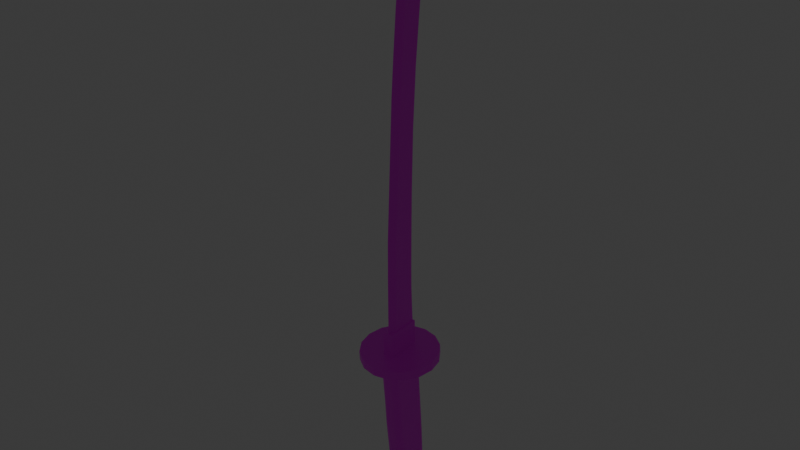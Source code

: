 # Source: Katana.blend  (saved by Blender 4.0.36; exported with 4.5.12 LTS)
import bpy
from mathutils import Matrix  # noqa: F401  (used for matrix-valued properties, if any)

bpy.ops.wm.read_factory_settings(use_empty=True)
scene = bpy.context.scene
scene.name = 'Scene'

# ---- collections
col_collection = bpy.data.collections.new('Collection'); scene.collection.children.link(col_collection)

# ---- images (referenced by path relative to the original .blend; pixels are not part of the script)
import os
ASSET_DIR = os.environ.get("B2B_ASSET_DIR", "")  # directory of the original .blend (textures are referenced by path, not embedded)
HERE = os.path.dirname(os.path.abspath(__file__))  # packed textures are extracted next to this script under _unpacked/

def load_image(name, relpath, width, height, colorspace="sRGB"):
    """Load a texture the original file referenced (path relative to the .blend, or extracted next to this script)."""
    p = next((c for c in (os.path.join(HERE, relpath), os.path.join(ASSET_DIR, relpath)) if relpath and os.path.exists(c)), "")
    if p:
        img = bpy.data.images.load(p, check_existing=True)
        img.name = name
    else:  # same state as the original file: an image datablock whose file is absent (Cycles renders it pink)
        img = bpy.data.images.new(name, width, height)
        img.source = "FILE"
        img.filepath = "//" + (relpath or name)
    img.colorspace_settings.name = colorspace
    return img
img_blade_hilt = load_image('Blade_Hilt', 'Blade_Hilt.png', 1024, 1024, 'sRGB')
img_blade_2nd = load_image('Blade_2nd', '', 4096, 4096, 'sRGB')

# ---- materials (node trees are filled in below, after node groups)
mat_hilt = bpy.data.materials.new('Hilt')
mat_hilt.use_transparent_shadow = False
mat_material_001 = bpy.data.materials.new('Material.001')
mat_material_001.use_transparent_shadow = False
mat_2nd = bpy.data.materials.new('2nd')
mat_2nd.use_transparent_shadow = False

# ---- material node trees
mat_hilt.use_nodes = True; mat_hilt.node_tree.nodes.clear()
_N = mat_hilt.node_tree.nodes; _L = mat_hilt.node_tree.links
n0 = _N.new('ShaderNodeBsdfPrincipled'); n0.name = 'Principled BSDF'; n0.location = (69, 251)
n0.inputs[3].default_value = 1.45
n1 = _N.new('ShaderNodeOutputMaterial'); n1.name = 'Material Output'; n1.location = (359, 251)
n2 = _N.new('ShaderNodeTexImage'); n2.name = 'Image Texture'; n2.location = (-294, 231)
n2.image = img_blade_hilt
_L.new(n0.outputs[0], n1.inputs[0])
_L.new(n2.outputs[0], n0.inputs[0])
n1.is_active_output = True
mat_material_001.use_nodes = True; mat_material_001.node_tree.nodes.clear()
_N = mat_material_001.node_tree.nodes; _L = mat_material_001.node_tree.links
n0 = _N.new('ShaderNodeOutputMaterial'); n0.name = 'Material Output'; n0.location = (661, 283)
n0.target = 'EEVEE'
n1 = _N.new('ShaderNodeBsdfPrincipled'); n1.name = 'Principled BSDF'; n1.location = (177, 285)
n1.inputs[0].default_value = (0.3516, 0.0, 0.9999, 1.0)
n1.inputs[3].default_value = 1.45
n1.inputs[27].default_value = (0.3404, 0.115, 1.0, 1.0)
n1.inputs[28].default_value = 25.0
_L.new(n1.outputs[0], n0.inputs[0])
n0.is_active_output = True
mat_2nd.use_nodes = True; mat_2nd.node_tree.nodes.clear()
_N = mat_2nd.node_tree.nodes; _L = mat_2nd.node_tree.links
n0 = _N.new('ShaderNodeBsdfPrincipled'); n0.name = 'Principled BSDF'; n0.location = (69, 251)
n0.inputs[3].default_value = 1.45
n1 = _N.new('ShaderNodeOutputMaterial'); n1.name = 'Material Output'; n1.location = (359, 251)
n2 = _N.new('ShaderNodeTexImage'); n2.name = 'Image Texture'; n2.location = (-221, 231)
n2.image = img_blade_2nd
_L.new(n0.outputs[0], n1.inputs[0])
_L.new(n2.outputs[0], n0.inputs[0])
n1.is_active_output = True

# ---- world
world_world = bpy.data.worlds.new('World'); scene.world = world_world
world_world.use_nodes = True; world_world.node_tree.nodes.clear()
_N = world_world.node_tree.nodes; _L = world_world.node_tree.links
n0 = _N.new('ShaderNodeOutputWorld'); n0.name = 'World Output'; n0.location = (300, 300)
n1 = _N.new('ShaderNodeBackground'); n1.name = 'Background'; n1.location = (10, 300)
n1.inputs[0].default_value = (0.05088, 0.05088, 0.05088, 1.0)
_L.new(n1.outputs[0], n0.inputs[0])
n0.is_active_output = True
world_world.color = (0.05088, 0.05088, 0.05088)
world_world.use_sun_shadow = False
world_world.sun_shadow_jitter_overblur = 0.0

# ---- meshes
me_tip = bpy.data.meshes.new('Tip')
me_tip.from_pydata([(-2.822e-16, 0.1688, 2.271), (-2.608e-16, 0.1254, 2.175), (-2.336e-16, 0.1025, 2.052), (-1.957e-16, 0.07957, 1.882), (-1.358e-16, 0.04981, 1.611), (-3.034e-16, 0.2401, 2.366), (-3.192e-16, 0.3318, 2.438), (-2.817e-16, 0.3237, 2.269), (-2.365e-16, 0.3033, 2.065), (-0.02758, 0.2297, 2.271), (-0.03041, 0.1862, 2.175), (-0.03041, 0.1633, 2.052), (-0.03041, 0.1404, 1.882), (-0.03041, 0.1106, 1.611), (-0.01768, 0.2925, 2.368), (-0.02758, 0.3237, 2.271), (-0.03032, 0.3033, 2.065), (-0.01768, 0.3284, 2.368), (-1.1e-16, 0.04055, 1.495), (-0.03041, 0.101, 1.49), (-0.03032, 0.2882, 1.819), (-1.818e-16, 0.2882, 1.819), (-0.03038, 0.1463, 1.486), (-0.02936, 0.1707, 1.826), (0.0, 0.04055, 1.495), (0.0, 0.101, 1.49), (0.0, 0.2882, 1.819), (0.0, 0.2882, 1.819), (0.0, 0.1463, 1.486), (0.0, 0.1707, 1.826)], [], [(2, 1, 10, 11), (3, 2, 11, 12), (0, 5, 14, 9), (4, 3, 12, 13), (1, 0, 9, 10), (6, 14, 5), (7, 8, 16, 15), (8, 21, 20, 16), (14, 6, 17), (6, 7, 15, 17), (14, 17, 15, 9), (19, 18, 4, 13), (19, 13, 12, 11, 10, 9, 15, 16, 20, 23, 22), (23, 20, 26, 29), (19, 22, 28, 25), (20, 21, 27, 26), (22, 23, 29, 28), (18, 19, 25, 24)])
me_tip.polygons.foreach_set('material_index', [0, 0, 0, 0, 0, 0, 0, 0, 0, 0, 0, 0, 0, 1, 1, 0, 1, 1])
_uv = me_tip.uv_layers.new(name='UVMap')
_uv.uv.foreach_set('vector', [0.5933, 0.1693, 0.5963, 0.1267, 0.6194, 0.1248, 0.6163, 0.1674, 0.592, 0.2282, 0.5933, 0.1693, 0.6163, 0.1674, 0.615, 0.2263, 0.6071, 0.09197, 0.6268, 0.05599, 0.6457, 0.05358, 0.6298, 0.08999, 0.592, 0.3212, 0.592, 0.2282, 0.615, 0.2263, 0.615, 0.3193, 0.5963, 0.1267, 0.6071, 0.09197, 0.6298, 0.08999, 0.6194, 0.1248, 0.6541, 0.02727, 0.6457, 0.05358, 0.6268, 0.05599, 0.2661, 0.5831, 0.2661, 0.6536, 0.2556, 0.6536, 0.2566, 0.5824, 0.2661, 0.6536, 0.2661, 0.7386, 0.2556, 0.7386, 0.2556, 0.6536, 0.6457, 0.05358, 0.6541, 0.02727, 0.6574, 0.05178, 0.2661, 0.5248, 0.2661, 0.5831, 0.2566, 0.5824, 0.26, 0.5489, 0.6457, 0.05358, 0.6574, 0.05178, 0.6604, 0.08529, 0.6298, 0.08999, 0.6162, 0.3608, 0.5931, 0.3609, 0.592, 0.3212, 0.615, 0.3193, 0.6162, 0.3608, 0.615, 0.3193, 0.615, 0.2263, 0.6163, 0.1674, 0.6194, 0.1248, 0.6298, 0.08999, 0.6604, 0.08529, 0.6614, 0.1561, 0.6654, 0.2403, 0.6268, 0.2437, 0.6311, 0.3598, 0.73, 0.3174, 0.7303, 0.358, 0.7199, 0.358, 0.7199, 0.3174, 0.9574, 0.1395, 0.9573, 0.1552, 0.9469, 0.1552, 0.9469, 0.1395, 0.795, 0.8487, 0.795, 0.8487, 0.795, 0.8487, 0.795, 0.8487, 0.5266, 0.856, 0.5269, 0.7389, 0.537, 0.7389, 0.537, 0.856, 0.9469, 0.1186, 0.9574, 0.1395, 0.9469, 0.1395, 0.9469, 0.1186])
me_tip.materials.append(mat_hilt)
me_tip.materials.append(mat_material_001)
me_tip.update()
me_cube_002 = bpy.data.meshes.new('Cube.002')
me_cube_002.from_pydata([(-1.295e-16, -0.04428, -0.4167), (-5.81e-17, -0.04199, -0.7384), (3.467e-17, -0.06259, -1.156), (7.558e-17, -0.04886, -1.34), (1.206e-16, -0.0294, -1.543), (1.689e-16, -0.01338, -1.76), (2.223e-16, 0.01403, -2.001), (2.788e-16, 0.0421, -2.255), (3.189e-16, 0.06343, -2.436), (3.228e-16, 0.08783, -2.454), (3.238e-16, 0.1729, -2.458), (3.215e-16, 0.2649, -2.448), (3.158e-16, 0.3339, -2.422), (3.107e-16, 0.3431, -2.399), (3.011e-16, 0.3413, -2.356), (2.888e-16, 0.3367, -2.301), (2.545e-16, 0.3224, -2.146), (2.108e-16, 0.3118, -1.949), (1.654e-16, 0.2971, -1.745), (1.097e-16, 0.2764, -1.494), (-1.732e-16, 0.1899, -0.2199), (-1.27e-16, 0.1909, -0.4313), (-9.579e-17, 0.1928, -0.5686), (-6.163e-17, 0.2008, -0.7257), (3.034e-17, 0.252, -1.137), (5.149e-17, 0.2589, -1.232), (-0.03041, 0.01654, -0.4167), (-0.03041, 0.01883, -0.7384), (-0.03032, 0.1899, -0.2199), (-0.03032, 0.1909, -0.4313), (-0.03032, 0.1928, -0.5686), (-0.03032, 0.2008, -0.7257), (-0.03032, 0.1901, -0.1089), (-1.979e-16, 0.1901, -0.1089), (-1.348e-16, -0.0442, -0.3931), (-0.03041, 0.01661, -0.3967), (-0.03038, 0.08233, -0.396), (-0.03039, 0.08327, -0.111), (-0.07583, -0.01269, -1.153), (-0.02583, -0.06259, -1.156), (-0.07458, -0.02379, -1.154), (-0.07088, -0.03434, -1.154), (-0.06492, -0.0438, -1.155), (-0.05701, -0.05171, -1.155), (-0.04753, -0.05765, -1.156), (-0.03696, -0.06134, -1.156), (-0.07583, 0.0009605, -1.336), (-0.02583, -0.04886, -1.34), (-0.07458, -0.01013, -1.337), (-0.07088, -0.02066, -1.338), (-0.06492, -0.0301, -1.339), (-0.05701, -0.03799, -1.339), (-0.04753, -0.04393, -1.34), (-0.03696, -0.04761, -1.34), (-0.07583, 0.02042, -1.539), (-0.02583, -0.0294, -1.543), (-0.07458, 0.009337, -1.54), (-0.07088, -0.001194, -1.541), (-0.06492, -0.01064, -1.541), (-0.05701, -0.01853, -1.542), (-0.04753, -0.02447, -1.543), (-0.03696, -0.02815, -1.543), (-0.07583, 0.03641, -1.756), (-0.02583, -0.01338, -1.76), (-0.07458, 0.02533, -1.757), (-0.07088, 0.01481, -1.758), (-0.06492, 0.00537, -1.759), (-0.05701, -0.002514, -1.759), (-0.04753, -0.008447, -1.76), (-0.03696, -0.01213, -1.76), (-0.07583, 0.06372, -1.996), (-0.02583, 0.01403, -2.001), (-0.07458, 0.05266, -1.997), (-0.07088, 0.04216, -1.998), (-0.06492, 0.03274, -1.999), (-0.05701, 0.02487, -2.0), (-0.04753, 0.01895, -2.001), (-0.03696, 0.01527, -2.001), (-0.07583, 0.09178, -2.25), (-0.02583, 0.0421, -2.255), (-0.07458, 0.08072, -2.251), (-0.07088, 0.07022, -2.252), (-0.06492, 0.0608, -2.253), (-0.05701, 0.05294, -2.254), (-0.04753, 0.04702, -2.255), (-0.03696, 0.04334, -2.255), (-0.07583, 0.1079, -2.407), (-0.02583, 0.06343, -2.436), (-0.07458, 0.1007, -2.415), (-0.07088, 0.09009, -2.421), (-0.06492, 0.08116, -2.426), (-0.05701, 0.07371, -2.43), (-0.04753, 0.06809, -2.433), (-0.03696, 0.06461, -2.435), (-0.02583, 0.08783, -2.454), (-0.07088, 0.09767, -2.426), (-0.06492, 0.09437, -2.435), (-0.05701, 0.09162, -2.443), (-0.04753, 0.08955, -2.449), (-0.03696, 0.08826, -2.453), (-0.07583, 0.1714, -2.408), (-0.02583, 0.1729, -2.458), (-0.07458, 0.1717, -2.419), (-0.07088, 0.1721, -2.43), (-0.06492, 0.1723, -2.439), (-0.05701, 0.1726, -2.447), (-0.04753, 0.1728, -2.453), (-0.03696, 0.1729, -2.457), (-0.07583, 0.2533, -2.399), (-0.02583, 0.2649, -2.448), (-0.07458, 0.2559, -2.41), (-0.07088, 0.2583, -2.42), (-0.06492, 0.2605, -2.43), (-0.05701, 0.2624, -2.437), (-0.04753, 0.2638, -2.443), (-0.03696, 0.2646, -2.447), (-0.07583, 0.2942, -2.387), (-0.02583, 0.3339, -2.422), (-0.07458, 0.3041, -2.392), (-0.07088, 0.3123, -2.4), (-0.06492, 0.3195, -2.408), (-0.05701, 0.3256, -2.414), (-0.04753, 0.3301, -2.418), (-0.03696, 0.333, -2.421), (-0.02583, 0.3431, -2.399), (-0.07088, 0.3146, -2.394), (-0.06492, 0.3241, -2.396), (-0.05701, 0.3321, -2.397), (-0.04753, 0.3381, -2.398), (-0.03696, 0.3419, -2.399), (-0.07583, 0.2914, -2.359), (-0.02583, 0.3413, -2.356), (-0.07458, 0.3025, -2.358), (-0.07088, 0.313, -2.358), (-0.06492, 0.3225, -2.357), (-0.05701, 0.3304, -2.357), (-0.04753, 0.3363, -2.356), (-0.03696, 0.34, -2.356), (-0.07583, 0.2869, -2.305), (-0.02583, 0.3367, -2.301), (-0.07458, 0.298, -2.304), (-0.07088, 0.3085, -2.303), (-0.06492, 0.3179, -2.302), (-0.05701, 0.3258, -2.302), (-0.04753, 0.3317, -2.301), (-0.03696, 0.3354, -2.301), (-0.07583, 0.2725, -2.15), (-0.02583, 0.3224, -2.146), (-0.07458, 0.2836, -2.149), (-0.07088, 0.2942, -2.148), (-0.06492, 0.3036, -2.148), (-0.05701, 0.3115, -2.147), (-0.04753, 0.3175, -2.147), (-0.03696, 0.3212, -2.146), (-0.07583, 0.2619, -1.953), (-0.02583, 0.3118, -1.949), (-0.07458, 0.273, -1.952), (-0.07088, 0.2836, -1.951), (-0.06492, 0.293, -1.951), (-0.05701, 0.301, -1.95), (-0.04753, 0.3069, -1.95), (-0.03696, 0.3106, -1.949), (-0.07583, 0.2473, -1.749), (-0.02583, 0.2971, -1.745), (-0.07458, 0.2584, -1.748), (-0.07088, 0.2689, -1.747), (-0.06492, 0.2783, -1.746), (-0.05701, 0.2862, -1.746), (-0.04753, 0.2922, -1.745), (-0.03696, 0.2959, -1.745), (-0.07583, 0.2266, -1.498), (-0.02583, 0.2764, -1.494), (-0.07458, 0.2377, -1.497), (-0.07088, 0.2482, -1.496), (-0.06492, 0.2576, -1.495), (-0.05701, 0.2655, -1.495), (-0.04753, 0.2715, -1.494), (-0.03696, 0.2752, -1.494), (-0.02583, 0.252, -1.137), (-0.07583, 0.2021, -1.14), (-0.03696, 0.2508, -1.137), (-0.04753, 0.2471, -1.137), (-0.05701, 0.2411, -1.137), (-0.06492, 0.2332, -1.138), (-0.07088, 0.2238, -1.138), (-0.07458, 0.2132, -1.139), (-0.02583, 0.2589, -1.232), (-0.07583, 0.209, -1.235), (-0.03696, 0.2576, -1.232), (-0.04753, 0.254, -1.232), (-0.05701, 0.248, -1.233), (-0.06492, 0.2401, -1.233), (-0.07088, 0.2307, -1.234), (-0.07458, 0.2201, -1.235), (1.907e-10, 0.409, -1.127), (1.907e-10, 0.4042, -1.055), (1.907e-10, -0.2152, -1.165), (1.907e-10, -0.22, -1.093), (-0.1197, -0.1914, -1.164), (-0.1197, -0.1962, -1.092), (-0.2211, -0.1238, -1.16), (-0.2211, -0.1286, -1.087), (-0.2889, -0.02254, -1.154), (-0.2889, -0.02732, -1.081), (-0.3127, 0.0969, -1.146), (-0.3127, 0.09212, -1.074), (-0.2889, 0.2163, -1.139), (-0.2889, 0.2116, -1.066), (-0.2211, 0.3176, -1.133), (-0.2211, 0.3128, -1.06), (-0.1197, 0.3852, -1.128), (-0.1197, 0.3805, -1.056), (-0.04241, -0.05078, -0.8768), (-0.04241, 0.2202, -0.8662), (0.0, 0.2202, -0.8662), (0.0, -0.05078, -0.8768), (-0.03041, 0.01974, -0.8741), (-2.786e-17, -0.04107, -0.8765), (-2.962e-17, 0.2095, -0.8667), (-0.03032, 0.2095, -0.8667), (3.234e-12, -0.04276, -1.082), (7.104e-12, 0.228, -1.065), (-0.04241, 0.228, -1.066), (-0.04215, -0.0433, -1.082), (0.0, 0.1901, -0.1089), (0.0, 0.1901, -0.1089), (0.0, -0.0442, -0.3931), (0.0, 0.01661, -0.3967), (0.0, 0.08233, -0.396), (0.0, 0.08327, -0.111)], [], [(15, 14, 131, 139), (8, 7, 79, 87), (16, 15, 139, 147), (9, 8, 87, 94), (17, 16, 147, 155), (10, 9, 94, 101), (18, 17, 155, 163), (11, 10, 101, 109), (4, 3, 47, 55), (19, 18, 163, 171), (12, 11, 109, 117), (5, 4, 55, 63), (19, 171, 186, 25), (13, 12, 117, 124), (6, 5, 63, 71), (14, 13, 124, 131), (3, 2, 39, 47), (7, 6, 71, 79), (0, 34, 35, 26), (1, 0, 26, 27), (20, 21, 29, 28), (21, 22, 30, 29), (22, 23, 31, 30), (23, 218, 219, 31), (32, 28, 29, 30, 31, 219, 216, 27, 26, 35, 36, 37), (32, 33, 20, 28), (24, 25, 186, 178), (47, 39, 45, 53), (53, 45, 44, 52), (52, 44, 43, 51), (51, 43, 42, 50), (50, 42, 41, 49), (49, 41, 40, 48), (48, 40, 38, 46), (55, 47, 53, 61), (61, 53, 52, 60), (60, 52, 51, 59), (59, 51, 50, 58), (58, 50, 49, 57), (57, 49, 48, 56), (56, 48, 46, 54), (63, 55, 61, 69), (69, 61, 60, 68), (68, 60, 59, 67), (67, 59, 58, 66), (66, 58, 57, 65), (65, 57, 56, 64), (64, 56, 54, 62), (71, 63, 69, 77), (77, 69, 68, 76), (76, 68, 67, 75), (75, 67, 66, 74), (74, 66, 65, 73), (73, 65, 64, 72), (72, 64, 62, 70), (79, 71, 77, 85), (85, 77, 76, 84), (84, 76, 75, 83), (83, 75, 74, 82), (82, 74, 73, 81), (81, 73, 72, 80), (80, 72, 70, 78), (87, 79, 85, 93), (93, 85, 84, 92), (92, 84, 83, 91), (91, 83, 82, 90), (90, 82, 81, 89), (89, 81, 80, 88), (88, 80, 78, 86), (94, 87, 93, 99), (99, 93, 92, 98), (98, 92, 91, 97), (97, 91, 90, 96), (96, 90, 89, 95), (95, 89, 88), (101, 94, 99, 107), (107, 99, 98, 106), (106, 98, 97, 105), (105, 97, 96, 104), (104, 96, 95, 103), (103, 95, 88, 102), (102, 88, 86, 100), (109, 101, 107, 115), (115, 107, 106, 114), (114, 106, 105, 113), (113, 105, 104, 112), (112, 104, 103, 111), (111, 103, 102, 110), (110, 102, 100, 108), (117, 109, 115, 123), (123, 115, 114, 122), (122, 114, 113, 121), (121, 113, 112, 120), (120, 112, 111, 119), (119, 111, 110, 118), (118, 110, 108, 116), (124, 117, 123, 129), (129, 123, 122, 128), (128, 122, 121, 127), (127, 121, 120, 126), (126, 120, 119, 125), (125, 119, 118), (131, 124, 129, 137), (137, 129, 128, 136), (136, 128, 127, 135), (135, 127, 126, 134), (134, 126, 125, 133), (133, 125, 118, 132), (132, 118, 116, 130), (139, 131, 137, 145), (145, 137, 136, 144), (144, 136, 135, 143), (143, 135, 134, 142), (142, 134, 133, 141), (141, 133, 132, 140), (140, 132, 130, 138), (147, 139, 145, 153), (153, 145, 144, 152), (152, 144, 143, 151), (151, 143, 142, 150), (150, 142, 141, 149), (149, 141, 140, 148), (148, 140, 138, 146), (155, 147, 153, 161), (161, 153, 152, 160), (160, 152, 151, 159), (159, 151, 150, 158), (158, 150, 149, 157), (157, 149, 148, 156), (156, 148, 146, 154), (163, 155, 161, 169), (169, 161, 160, 168), (168, 160, 159, 167), (167, 159, 158, 166), (166, 158, 157, 165), (165, 157, 156, 164), (164, 156, 154, 162), (171, 163, 169, 177), (177, 169, 168, 176), (176, 168, 167, 175), (175, 167, 166, 174), (174, 166, 165, 173), (173, 165, 164, 172), (172, 164, 162, 170), (178, 186, 188, 180), (180, 188, 189, 181), (181, 189, 190, 182), (182, 190, 191, 183), (183, 191, 192, 184), (184, 192, 193, 185), (185, 193, 187, 179), (170, 187, 193, 172), (172, 193, 192, 173), (173, 192, 191, 174), (174, 191, 190, 175), (175, 190, 189, 176), (176, 189, 188, 177), (177, 188, 186, 171), (46, 38, 179, 187, 170, 162, 154, 146, 138, 130, 116, 108, 100, 86, 78, 70, 62, 54), (196, 197, 199, 198), (198, 199, 201, 200), (200, 201, 203, 202), (202, 203, 205, 204), (204, 205, 207, 206), (206, 207, 209, 208), (208, 209, 211, 210), (210, 211, 195, 194), (202, 204, 38), (204, 206, 179), (40, 41, 200), (206, 208, 179), (208, 210, 183), (179, 208, 185), (210, 194, 180), (194, 24, 178), (194, 178, 180), (204, 179, 38), (198, 200, 42), (200, 202, 38), (2, 196, 39), (196, 198, 45), (39, 196, 45), (200, 38, 40), (210, 180, 181), (44, 45, 198), (210, 181, 182), (210, 182, 183), (43, 44, 198), (42, 43, 198), (183, 184, 208), (184, 185, 208), (41, 42, 200), (216, 212, 215, 217), (215, 212, 223, 220), (216, 217, 1, 27), (214, 213, 219, 218), (212, 216, 219, 213), (212, 213, 222, 223), (221, 222, 213, 214), (222, 195, 211), (197, 220, 223), (207, 205, 222), (211, 209, 222), (222, 221, 195), (201, 199, 223), (199, 197, 223), (205, 203, 223), (203, 201, 223), (223, 222, 205), (222, 209, 207), (35, 34, 226, 227), (32, 37, 229, 224), (36, 35, 227, 228), (33, 32, 224, 225), (37, 36, 228, 229)])
me_cube_002.polygons.foreach_set('material_index', [1, 1, 1, 1, 1, 1, 1, 1, 1, 1, 1, 1, 1, 1, 1, 1, 1, 1, 1, 1, 1, 1, 1, 1, 1, 1, 1, 1, 1, 1, 1, 1, 1, 1, 1, 1, 1, 1, 1, 1, 1, 1, 1, 1, 1, 1, 1, 1, 1, 1, 1, 1, 1, 1, 1, 1, 1, 1, 1, 1, 1, 1, 1, 1, 1, 1, 1, 1, 1, 1, 1, 1, 1, 1, 1, 1, 1, 1, 1, 1, 1, 1, 1, 1, 1, 1, 1, 1, 1, 1, 1, 1, 1, 1, 1, 1, 1, 1, 1, 1, 1, 1, 1, 1, 1, 1, 1, 1, 1, 1, 1, 1, 1, 1, 1, 1, 1, 1, 1, 1, 1, 1, 1, 1, 1, 1, 1, 1, 1, 1, 1, 1, 1, 1, 1, 1, 1, 1, 1, 1, 1, 1, 1, 1, 1, 1, 1, 1, 1, 1, 1, 1, 1, 1, 1, 1, 1, 1, 1, 1, 1, 1, 1, 1, 1, 1, 1, 1, 1, 1, 1, 1, 1, 1, 1, 1, 1, 1, 1, 1, 1, 1, 1, 1, 1, 1, 1, 1, 1, 1, 1, 1, 1, 1, 1, 1, 1, 1, 1, 1, 1, 1, 1, 1, 1, 1, 1, 1, 1, 1, 0, 0, 0, 1, 0])
_uv = me_cube_002.uv_layers.new(name='UVMap')
_uv.uv.foreach_set('vector', [0.201, 0.4291, 0.2011, 0.4481, 0.1924, 0.4481, 0.1923, 0.429, 0.2564, 0.4703, 0.2561, 0.4076, 0.2648, 0.4076, 0.2651, 0.4703, 0.2007, 0.3757, 0.201, 0.4291, 0.1923, 0.429, 0.192, 0.3756, 0.04744, 0.8857, 0.04699, 0.8936, 0.03811, 0.8936, 0.03856, 0.8857, 0.2009, 0.3078, 0.2007, 0.3757, 0.192, 0.3756, 0.1922, 0.3077, 0.04766, 0.8566, 0.04744, 0.8857, 0.03856, 0.8857, 0.03879, 0.8566, 0.2009, 0.2372, 0.2009, 0.3078, 0.1922, 0.3077, 0.1922, 0.2371, 0.04757, 0.8247, 0.04766, 0.8566, 0.03879, 0.8566, 0.03869, 0.8248, 0.256, 0.161, 0.2561, 0.09091, 0.2647, 0.09093, 0.2647, 0.161, 0.2006, 0.1506, 0.2009, 0.2372, 0.1922, 0.2371, 0.1919, 0.1506, 0.04707, 0.8004, 0.04757, 0.8247, 0.03869, 0.8248, 0.0382, 0.8004, 0.2556, 0.2361, 0.256, 0.161, 0.2647, 0.161, 0.2643, 0.2361, 0.2006, 0.1506, 0.1919, 0.1506, 0.1919, 0.06015, 0.2006, 0.06021, 0.201, 0.463, 0.2002, 0.4708, 0.1915, 0.4708, 0.1923, 0.463, 0.2559, 0.3195, 0.2556, 0.2361, 0.2643, 0.2361, 0.2646, 0.3195, 0.2011, 0.4481, 0.201, 0.463, 0.1923, 0.463, 0.1924, 0.4481, 0.2561, 0.09091, 0.2564, 0.02727, 0.2651, 0.02729, 0.2647, 0.09093, 0.2561, 0.4076, 0.2559, 0.3195, 0.2646, 0.3195, 0.2648, 0.4076, 0.3371, 0.559, 0.3374, 0.5509, 0.3581, 0.552, 0.3579, 0.5588, 0.3351, 0.6695, 0.3371, 0.559, 0.3579, 0.5588, 0.3558, 0.6693, 0.5372, 0.4614, 0.5369, 0.5342, 0.5267, 0.5342, 0.527, 0.4615, 0.5369, 0.5342, 0.5368, 0.5815, 0.5266, 0.5815, 0.5267, 0.5342, 0.5368, 0.5815, 0.5371, 0.6357, 0.5268, 0.6357, 0.5266, 0.5815, 0.5371, 0.6357, 0.5374, 0.6843, 0.5272, 0.6843, 0.5268, 0.6357, 0.4203, 0.4545, 0.4193, 0.4927, 0.4177, 0.5653, 0.4172, 0.6125, 0.4186, 0.6665, 0.4203, 0.715, 0.3549, 0.716, 0.3558, 0.6693, 0.3579, 0.5588, 0.3581, 0.552, 0.3807, 0.5523, 0.3835, 0.4543, 0.5272, 0.4232, 0.5374, 0.4232, 0.5372, 0.4614, 0.527, 0.4615, 0.2006, 0.02735, 0.2006, 0.06021, 0.1919, 0.06015, 0.1919, 0.02729, 0.2647, 0.09093, 0.2651, 0.02729, 0.2689, 0.02731, 0.2686, 0.09093, 0.2686, 0.09093, 0.2689, 0.02731, 0.2727, 0.02735, 0.2724, 0.09095, 0.2724, 0.09095, 0.2727, 0.02735, 0.2764, 0.02741, 0.276, 0.09096, 0.276, 0.09096, 0.2764, 0.02741, 0.2797, 0.0275, 0.2793, 0.09098, 0.02729, 0.09077, 0.02727, 0.02742, 0.0305, 0.02732, 0.03052, 0.09059, 0.03052, 0.09059, 0.0305, 0.02732, 0.03412, 0.02727, 0.03414, 0.09045, 0.03414, 0.09045, 0.03412, 0.02727, 0.03794, 0.02728, 0.03796, 0.09037, 0.2647, 0.161, 0.2647, 0.09093, 0.2686, 0.09093, 0.2685, 0.161, 0.2685, 0.161, 0.2686, 0.09093, 0.2724, 0.09095, 0.2724, 0.161, 0.2724, 0.161, 0.2724, 0.09095, 0.276, 0.09096, 0.276, 0.1611, 0.276, 0.1611, 0.276, 0.09096, 0.2793, 0.09098, 0.2793, 0.1611, 0.02882, 0.1607, 0.02729, 0.09077, 0.03052, 0.09059, 0.03205, 0.1605, 0.03205, 0.1605, 0.03052, 0.09059, 0.03414, 0.09045, 0.03566, 0.1604, 0.03566, 0.1604, 0.03414, 0.09045, 0.03796, 0.09037, 0.03949, 0.1603, 0.2643, 0.2361, 0.2647, 0.161, 0.2685, 0.161, 0.2681, 0.2361, 0.2681, 0.2361, 0.2685, 0.161, 0.2724, 0.161, 0.2719, 0.2361, 0.2719, 0.2361, 0.2724, 0.161, 0.276, 0.1611, 0.2756, 0.2361, 0.2756, 0.2361, 0.276, 0.1611, 0.2793, 0.1611, 0.2789, 0.2361, 0.02878, 0.2356, 0.02882, 0.1607, 0.03205, 0.1605, 0.03201, 0.2354, 0.03201, 0.2354, 0.03205, 0.1605, 0.03566, 0.1604, 0.03563, 0.2352, 0.03563, 0.2352, 0.03566, 0.1604, 0.03949, 0.1603, 0.03945, 0.2351, 0.2646, 0.3195, 0.2643, 0.2361, 0.2681, 0.2361, 0.2684, 0.3195, 0.2684, 0.3195, 0.2681, 0.2361, 0.2719, 0.2361, 0.2722, 0.3195, 0.2722, 0.3195, 0.2719, 0.2361, 0.2756, 0.2361, 0.2759, 0.3195, 0.2759, 0.3195, 0.2756, 0.2361, 0.2789, 0.2361, 0.2792, 0.3194, 0.03206, 0.3186, 0.02878, 0.2356, 0.03201, 0.2354, 0.03528, 0.3183, 0.03528, 0.3183, 0.03201, 0.2354, 0.03563, 0.2352, 0.0389, 0.3181, 0.0389, 0.3181, 0.03563, 0.2352, 0.03945, 0.2351, 0.04272, 0.3179, 0.2648, 0.4076, 0.2646, 0.3195, 0.2684, 0.3195, 0.2686, 0.4076, 0.2686, 0.4076, 0.2684, 0.3195, 0.2722, 0.3195, 0.2725, 0.4076, 0.2725, 0.4076, 0.2722, 0.3195, 0.2759, 0.3195, 0.2761, 0.4076, 0.2761, 0.4076, 0.2759, 0.3195, 0.2792, 0.3194, 0.2794, 0.4075, 0.03522, 0.4065, 0.03206, 0.3186, 0.03528, 0.3183, 0.03845, 0.4062, 0.03845, 0.4062, 0.03528, 0.3183, 0.0389, 0.3181, 0.04206, 0.406, 0.04206, 0.406, 0.0389, 0.3181, 0.04272, 0.3179, 0.04588, 0.4058, 0.2651, 0.4703, 0.2648, 0.4076, 0.2686, 0.4076, 0.2689, 0.4701, 0.2689, 0.4701, 0.2686, 0.4076, 0.2725, 0.4076, 0.2727, 0.4695, 0.2727, 0.4695, 0.2725, 0.4076, 0.2761, 0.4076, 0.2764, 0.4686, 0.2764, 0.4686, 0.2761, 0.4076, 0.2794, 0.4075, 0.2797, 0.4673, 0.03782, 0.4661, 0.03522, 0.4065, 0.03845, 0.4062, 0.04098, 0.4644, 0.04098, 0.4644, 0.03845, 0.4062, 0.04206, 0.406, 0.04474, 0.4627, 0.04474, 0.4627, 0.04206, 0.406, 0.04588, 0.4058, 0.04741, 0.46, 0.03856, 0.8857, 0.03811, 0.8936, 0.03427, 0.8932, 0.03471, 0.8855, 0.03471, 0.8855, 0.03427, 0.8932, 0.0306, 0.8919, 0.03099, 0.885, 0.03099, 0.885, 0.0306, 0.8919, 0.02727, 0.8899, 0.0276, 0.8841, 0.04101, 0.4725, 0.03519, 0.4676, 0.03782, 0.4661, 0.04211, 0.4697, 0.04211, 0.4697, 0.03782, 0.4661, 0.04098, 0.4644, 0.04344, 0.4665, 0.04344, 0.4665, 0.04098, 0.4644, 0.04474, 0.4627, 0.03879, 0.8566, 0.03856, 0.8857, 0.03471, 0.8855, 0.03493, 0.8566, 0.03493, 0.8566, 0.03471, 0.8855, 0.03099, 0.885, 0.03121, 0.8565, 0.03121, 0.8565, 0.03099, 0.885, 0.0276, 0.8841, 0.02782, 0.8564, 0.06872, 0.4759, 0.04101, 0.4725, 0.04211, 0.4697, 0.06879, 0.473, 0.06879, 0.473, 0.04211, 0.4697, 0.04344, 0.4665, 0.0689, 0.4696, 0.0689, 0.4696, 0.04344, 0.4665, 0.04474, 0.4627, 0.06904, 0.4658, 0.06904, 0.4658, 0.04474, 0.4627, 0.04741, 0.46, 0.0692, 0.462, 0.03869, 0.8248, 0.03879, 0.8566, 0.03493, 0.8566, 0.03484, 0.8248, 0.03484, 0.8248, 0.03493, 0.8566, 0.03121, 0.8565, 0.03112, 0.825, 0.03112, 0.825, 0.03121, 0.8565, 0.02782, 0.8564, 0.02772, 0.8253, 0.09981, 0.4748, 0.06872, 0.4759, 0.06879, 0.473, 0.09932, 0.4719, 0.09932, 0.4719, 0.06879, 0.473, 0.0689, 0.4696, 0.09877, 0.4685, 0.09877, 0.4685, 0.0689, 0.4696, 0.06904, 0.4658, 0.09816, 0.4648, 0.09816, 0.4648, 0.06904, 0.4658, 0.0692, 0.462, 0.09754, 0.4609, 0.0382, 0.8004, 0.03869, 0.8248, 0.03484, 0.8248, 0.03435, 0.8007, 0.03435, 0.8007, 0.03484, 0.8248, 0.03112, 0.825, 0.03064, 0.8016, 0.03064, 0.8016, 0.03112, 0.825, 0.02772, 0.8253, 0.02727, 0.803, 0.1221, 0.4682, 0.09981, 0.4748, 0.09932, 0.4719, 0.1201, 0.4658, 0.1201, 0.4658, 0.09932, 0.4719, 0.09877, 0.4685, 0.1178, 0.4629, 0.1178, 0.4629, 0.09877, 0.4685, 0.09816, 0.4648, 0.1152, 0.4599, 0.1152, 0.4599, 0.09816, 0.4648, 0.09754, 0.4609, 0.1119, 0.4578, 0.1923, 0.463, 0.1915, 0.4708, 0.1877, 0.4704, 0.1884, 0.4628, 0.1884, 0.4628, 0.1877, 0.4704, 0.184, 0.4693, 0.1846, 0.4626, 0.1846, 0.4626, 0.184, 0.4693, 0.1805, 0.4677, 0.181, 0.4621, 0.181, 0.4621, 0.1805, 0.4677, 0.1774, 0.4654, 0.1778, 0.4615, 0.122, 0.462, 0.1201, 0.4658, 0.1178, 0.4629, 0.1187, 0.461, 0.1187, 0.461, 0.1178, 0.4629, 0.1152, 0.4599, 0.1924, 0.4481, 0.1923, 0.463, 0.1884, 0.4628, 0.1885, 0.448, 0.1885, 0.448, 0.1884, 0.4628, 0.1846, 0.4626, 0.1847, 0.4481, 0.1847, 0.4481, 0.1846, 0.4626, 0.181, 0.4621, 0.1811, 0.4481, 0.1811, 0.4481, 0.181, 0.4621, 0.1778, 0.4615, 0.1778, 0.4481, 0.1224, 0.4486, 0.122, 0.462, 0.1187, 0.461, 0.1191, 0.4484, 0.1191, 0.4484, 0.1187, 0.461, 0.1152, 0.4599, 0.1155, 0.4483, 0.1155, 0.4483, 0.1152, 0.4599, 0.1119, 0.4578, 0.1116, 0.4482, 0.1923, 0.429, 0.1924, 0.4481, 0.1885, 0.448, 0.1885, 0.429, 0.1885, 0.429, 0.1885, 0.448, 0.1847, 0.4481, 0.1846, 0.429, 0.1846, 0.429, 0.1847, 0.4481, 0.1811, 0.4481, 0.181, 0.4291, 0.181, 0.4291, 0.1811, 0.4481, 0.1778, 0.4481, 0.1778, 0.4293, 0.1223, 0.4298, 0.1224, 0.4486, 0.1191, 0.4484, 0.119, 0.4297, 0.119, 0.4297, 0.1191, 0.4484, 0.1155, 0.4483, 0.1153, 0.4296, 0.1153, 0.4296, 0.1155, 0.4483, 0.1116, 0.4482, 0.1115, 0.4297, 0.192, 0.3756, 0.1923, 0.429, 0.1885, 0.429, 0.1882, 0.3756, 0.1882, 0.3756, 0.1885, 0.429, 0.1846, 0.429, 0.1844, 0.3757, 0.1844, 0.3757, 0.1846, 0.429, 0.181, 0.4291, 0.1808, 0.3757, 0.1808, 0.3757, 0.181, 0.4291, 0.1778, 0.4293, 0.1775, 0.3758, 0.1213, 0.3763, 0.1223, 0.4298, 0.119, 0.4297, 0.118, 0.3762, 0.118, 0.3762, 0.119, 0.4297, 0.1153, 0.4296, 0.1143, 0.3761, 0.1143, 0.3761, 0.1153, 0.4296, 0.1115, 0.4297, 0.1105, 0.3761, 0.1922, 0.3077, 0.192, 0.3756, 0.1882, 0.3756, 0.1884, 0.3077, 0.1884, 0.3077, 0.1882, 0.3756, 0.1844, 0.3757, 0.1846, 0.3077, 0.1846, 0.3077, 0.1844, 0.3757, 0.1808, 0.3757, 0.181, 0.3078, 0.181, 0.3078, 0.1808, 0.3757, 0.1775, 0.3758, 0.1777, 0.3078, 0.1227, 0.3085, 0.1213, 0.3763, 0.118, 0.3762, 0.1194, 0.3083, 0.1194, 0.3083, 0.118, 0.3762, 0.1143, 0.3761, 0.1157, 0.3082, 0.1157, 0.3082, 0.1143, 0.3761, 0.1105, 0.3761, 0.1119, 0.3082, 0.1922, 0.2371, 0.1922, 0.3077, 0.1884, 0.3077, 0.1883, 0.2371, 0.1883, 0.2371, 0.1884, 0.3077, 0.1846, 0.3077, 0.1845, 0.2371, 0.1845, 0.2371, 0.1846, 0.3077, 0.181, 0.3078, 0.1809, 0.2372, 0.1809, 0.2372, 0.181, 0.3078, 0.1777, 0.3078, 0.1777, 0.2373, 0.1229, 0.2381, 0.1227, 0.3085, 0.1194, 0.3083, 0.1196, 0.238, 0.1196, 0.238, 0.1194, 0.3083, 0.1157, 0.3082, 0.1159, 0.2379, 0.1159, 0.2379, 0.1157, 0.3082, 0.1119, 0.3082, 0.112, 0.2379, 0.1919, 0.1506, 0.1922, 0.2371, 0.1883, 0.2371, 0.1881, 0.1506, 0.1881, 0.1506, 0.1883, 0.2371, 0.1845, 0.2371, 0.1843, 0.1506, 0.1843, 0.1506, 0.1845, 0.2371, 0.1809, 0.2372, 0.1806, 0.1507, 0.1806, 0.1507, 0.1809, 0.2372, 0.1777, 0.2373, 0.1774, 0.1507, 0.1221, 0.1516, 0.1229, 0.2381, 0.1196, 0.238, 0.1188, 0.1515, 0.1188, 0.1515, 0.1196, 0.238, 0.1159, 0.2379, 0.1152, 0.1514, 0.1152, 0.1514, 0.1159, 0.2379, 0.112, 0.2379, 0.1113, 0.1514, 0.1919, 0.02729, 0.1919, 0.06015, 0.1881, 0.06014, 0.1881, 0.02727, 0.1881, 0.02727, 0.1881, 0.06014, 0.1843, 0.06015, 0.1842, 0.02728, 0.1842, 0.02728, 0.1843, 0.06015, 0.1807, 0.0602, 0.1806, 0.02732, 0.1806, 0.02732, 0.1807, 0.0602, 0.1774, 0.06028, 0.1774, 0.02737, 0.1229, 0.02847, 0.1228, 0.06133, 0.1195, 0.06117, 0.1196, 0.0283, 0.1196, 0.0283, 0.1195, 0.06117, 0.1158, 0.06107, 0.1159, 0.02817, 0.1159, 0.02817, 0.1158, 0.06107, 0.112, 0.06102, 0.1121, 0.0281, 0.1113, 0.1514, 0.112, 0.06102, 0.1158, 0.06107, 0.1152, 0.1514, 0.1152, 0.1514, 0.1158, 0.06107, 0.1195, 0.06117, 0.1188, 0.1515, 0.1188, 0.1515, 0.1195, 0.06117, 0.1228, 0.06133, 0.1221, 0.1516, 0.1774, 0.1507, 0.1774, 0.06028, 0.1807, 0.0602, 0.1806, 0.1507, 0.1806, 0.1507, 0.1807, 0.0602, 0.1843, 0.06015, 0.1843, 0.1506, 0.1843, 0.1506, 0.1843, 0.06015, 0.1881, 0.06014, 0.1881, 0.1506, 0.1881, 0.1506, 0.1881, 0.06014, 0.1919, 0.06015, 0.1919, 0.1506, 0.03796, 0.09037, 0.03794, 0.02728, 0.1121, 0.0281, 0.112, 0.06102, 0.1113, 0.1514, 0.112, 0.2379, 0.1119, 0.3082, 0.1105, 0.3761, 0.1115, 0.4297, 0.1116, 0.4482, 0.1119, 0.4578, 0.09754, 0.4609, 0.0692, 0.462, 0.04741, 0.46, 0.04588, 0.4058, 0.04272, 0.3179, 0.03945, 0.2351, 0.03949, 0.1603, 0.1274, 0.8817, 0.1024, 0.8818, 0.1022, 0.8398, 0.1272, 0.8397, 0.1272, 0.8397, 0.1022, 0.8398, 0.1024, 0.8005, 0.1274, 0.8004, 0.8183, 0.5677, 0.7934, 0.5678, 0.7918, 0.5333, 0.8167, 0.5332, 0.8167, 0.5332, 0.7918, 0.5333, 0.7912, 0.4922, 0.8161, 0.4922, 0.8161, 0.4922, 0.7912, 0.4922, 0.7918, 0.4509, 0.8167, 0.4508, 0.8167, 0.4508, 0.7918, 0.4509, 0.7934, 0.4155, 0.8183, 0.4154, 0.8814, 0.8876, 0.8565, 0.8875, 0.8562, 0.8485, 0.8812, 0.8486, 0.8812, 0.8486, 0.8562, 0.8485, 0.8565, 0.8065, 0.8814, 0.8066, 0.7931, 0.1763, 0.7849, 0.1351, 0.8663, 0.1728, 0.7849, 0.1351, 0.7931, 0.09386, 0.8663, 0.09869, 0.8667, 0.1766, 0.868, 0.1803, 0.8163, 0.2112, 0.7931, 0.09386, 0.8164, 0.0589, 0.8663, 0.09869, 0.8164, 0.0589, 0.8512, 0.03552, 0.87, 0.08794, 0.8663, 0.09869, 0.8164, 0.0589, 0.8667, 0.09485, 0.8512, 0.03552, 0.8923, 0.02727, 0.8796, 0.08188, 0.8923, 0.02727, 0.8923, 0.08144, 0.8835, 0.08145, 0.8923, 0.02727, 0.8835, 0.08145, 0.8796, 0.08188, 0.7849, 0.1351, 0.8663, 0.09869, 0.8663, 0.1728, 0.8512, 0.2345, 0.8163, 0.2112, 0.87, 0.1835, 0.8163, 0.2112, 0.7931, 0.1763, 0.8663, 0.1728, 0.8923, 0.19, 0.8923, 0.2426, 0.8835, 0.19, 0.8923, 0.2426, 0.8512, 0.2345, 0.8796, 0.1896, 0.8835, 0.19, 0.8923, 0.2426, 0.8796, 0.1896, 0.8163, 0.2112, 0.8663, 0.1728, 0.8667, 0.1766, 0.8512, 0.03552, 0.8796, 0.08188, 0.876, 0.08316, 0.876, 0.1883, 0.8796, 0.1896, 0.8512, 0.2345, 0.8512, 0.03552, 0.876, 0.08316, 0.8727, 0.08521, 0.8512, 0.03552, 0.8727, 0.08521, 0.87, 0.08794, 0.8727, 0.1863, 0.876, 0.1883, 0.8512, 0.2345, 0.87, 0.1835, 0.8727, 0.1863, 0.8512, 0.2345, 0.87, 0.08794, 0.868, 0.09121, 0.8164, 0.0589, 0.868, 0.09121, 0.8667, 0.09485, 0.8164, 0.0589, 0.868, 0.1803, 0.87, 0.1835, 0.8163, 0.2112, 0.6674, 0.8422, 0.6716, 0.8665, 0.657, 0.8665, 0.657, 0.8632, 0.7262, 0.8489, 0.7405, 0.8487, 0.7403, 0.9193, 0.7262, 0.9195, 0.3549, 0.716, 0.3342, 0.717, 0.3351, 0.6695, 0.3558, 0.6693, 0.657, 0.7731, 0.6716, 0.7731, 0.6674, 0.7768, 0.657, 0.7768, 0.6716, 0.8665, 0.6674, 0.8422, 0.6674, 0.7768, 0.6716, 0.7731, 0.1955, 0.8866, 0.1955, 0.7932, 0.264, 0.7932, 0.2661, 0.8868, 0.9355, 0.6909, 0.9213, 0.691, 0.9213, 0.6223, 0.9355, 0.6224, 0.04188, 0.5912, 0.02727, 0.5304, 0.06849, 0.5386, 0.02727, 0.7458, 0.02727, 0.6847, 0.04179, 0.6848, 0.1268, 0.5969, 0.135, 0.6381, 0.04188, 0.5912, 0.06849, 0.5386, 0.1034, 0.562, 0.04188, 0.5912, 0.04188, 0.5912, 0.02727, 0.5912, 0.02727, 0.5304, 0.1034, 0.7143, 0.06849, 0.7376, 0.04179, 0.6848, 0.06849, 0.7376, 0.02727, 0.7458, 0.04179, 0.6848, 0.135, 0.6381, 0.1268, 0.6793, 0.04179, 0.6848, 0.1268, 0.6793, 0.1034, 0.7143, 0.04179, 0.6848, 0.04179, 0.6848, 0.04188, 0.5912, 0.135, 0.6381, 0.04188, 0.5912, 0.1034, 0.562, 0.1268, 0.5969, 0.8604, 0.3198, 0.8499, 0.3407, 0.8499, 0.3407, 0.8499, 0.3198, 0.537, 0.9106, 0.537, 0.9474, 0.5266, 0.9474, 0.5266, 0.9106, 0.8604, 0.2972, 0.8604, 0.3198, 0.8499, 0.3198, 0.8499, 0.2972, 0.4642, 0.8806, 0.4642, 0.8806, 0.4642, 0.8806, 0.4642, 0.8806, 0.7365, 0.6962, 0.7364, 0.794, 0.7262, 0.7942, 0.7263, 0.6964])
me_cube_002.materials.append(mat_material_001)
me_cube_002.materials.append(mat_hilt)
me_cube_002.materials.append(mat_2nd)
me_cube_002.update()
me_bone_001 = bpy.data.meshes.new('Bone.001')
me_bone_001.from_pydata([(-2.745e-16, 0.1917, 0.2364), (-2.007e-16, -0.04314, -0.09624), (-2.245e-16, 0.1904, 0.01098), (-0.03041, 0.01768, -0.09624), (-0.03032, 0.1917, 0.2364), (-0.03032, 0.1904, 0.01098), (-0.03032, 0.1901, -0.1089), (-1.979e-16, 0.1901, -0.1089), (-1.348e-16, -0.0442, -0.3931), (-0.03041, 0.01661, -0.3967), (-0.03038, 0.08233, -0.396), (-0.03039, 0.08327, -0.111), (-1.543e-16, -0.03231, 0.1564), (-0.03032, 0.1971, 0.4811), (-9.802e-17, 0.1971, 0.4811), (-0.03041, 0.02847, 0.1553), (-0.0304, 0.08619, 0.1544), (-0.03039, 0.09341, 0.4764), (0.0, 0.1971, 0.4811), (0.0, 0.08619, 0.1544), (0.0, 0.09341, 0.4764), (0.0, -0.03231, 0.1564), (0.0, 0.02847, 0.1553), (0.0, 0.08619, 0.1544), (0.0, 0.1901, -0.1089), (0.0, 0.1901, -0.1089), (0.0, 0.08327, -0.111), (0.0, 0.08233, -0.396), (0.0, 0.08327, -0.111), (0.0, -0.0442, -0.3931), (0.0, 0.01661, -0.3967), (0.0, 0.08233, -0.396), (0.0, 0.08233, -0.396)], [], [(2, 7, 6, 5), (0, 2, 5, 4), (3, 15, 16, 17, 13, 4, 5, 6, 11, 10, 9), (9, 8, 1, 3), (13, 14, 0, 4), (15, 3, 1, 12), (13, 17, 20, 18), (17, 16, 19, 20), (15, 12, 21, 22), (16, 15, 22, 23), (6, 7, 25, 24), (11, 6, 24, 26), (10, 11, 28, 27), (10, 27, 32, 31), (8, 9, 30, 29), (9, 10, 31, 30)])
me_bone_001.polygons.foreach_set('material_index', [0, 0, 0, 0, 0, 0, 1, 1, 1, 1, 0, 1, 1, 0, 1, 1])
_uv = me_bone_001.uv_layers.new(name='UVMap')
_uv.uv.foreach_set('vector', [0.2011, 0.6873, 0.2011, 0.7286, 0.1906, 0.7286, 0.1906, 0.6873, 0.2011, 0.6097, 0.2011, 0.6873, 0.1906, 0.6873, 0.1906, 0.6097, 0.6151, 0.6151, 0.6177, 0.5284, 0.6366, 0.5284, 0.6377, 0.4175, 0.6717, 0.4154, 0.6709, 0.4998, 0.6713, 0.5774, 0.6717, 0.6187, 0.6367, 0.6199, 0.6375, 0.718, 0.6159, 0.7186, 0.6159, 0.7186, 0.5928, 0.7175, 0.592, 0.6153, 0.6151, 0.6151, 0.1906, 0.5254, 0.2011, 0.5254, 0.2011, 0.6097, 0.1906, 0.6097, 0.6177, 0.5284, 0.6151, 0.6151, 0.592, 0.6153, 0.5945, 0.5283, 0.3446, 0.937, 0.3447, 0.9727, 0.3342, 0.9727, 0.3342, 0.937, 0.3447, 0.7715, 0.3447, 0.8825, 0.3342, 0.8825, 0.3342, 0.7715, 0.9465, 0.8263, 0.936, 0.8473, 0.936, 0.8473, 0.936, 0.8263, 0.9465, 0.8065, 0.9465, 0.8263, 0.936, 0.8263, 0.936, 0.8065, 0.795, 0.9032, 0.795, 0.9032, 0.795, 0.9032, 0.795, 0.9032, 0.9573, 0.02727, 0.9573, 0.06407, 0.9469, 0.06407, 0.9469, 0.02727, 0.592, 0.8713, 0.592, 0.7731, 0.6024, 0.7731, 0.6024, 0.8713, 0.9213, 0.7456, 0.9213, 0.7456, 0.9213, 0.7456, 0.9213, 0.7456, 0.7849, 0.2972, 0.7954, 0.3181, 0.7849, 0.3181, 0.7849, 0.2972, 0.7954, 0.3181, 0.7953, 0.3408, 0.7849, 0.3408, 0.7849, 0.3181])
me_bone_001.materials.append(mat_hilt)
me_bone_001.materials.append(mat_material_001)
me_bone_001.update()
me_bone_002 = bpy.data.meshes.new('Bone.002')
me_bone_002.from_pydata([(6.501e-17, 0.202, 0.7072), (-0.03032, 0.202, 0.7072), (-1.543e-16, -0.03231, 0.1564), (-0.03032, 0.1971, 0.4811), (-9.802e-17, 0.1971, 0.4811), (-0.03041, 0.02847, 0.1553), (-0.0304, 0.08619, 0.1544), (-0.03039, 0.09341, 0.4764), (-3.047e-17, 0.226, 1.137), (-4.364e-17, -0.006467, 0.7592), (-0.03032, 0.226, 1.137), (-0.03041, 0.05438, 0.7599), (-0.03039, 0.09781, 0.7602), (-0.03039, 0.111, 1.136), (0.0, 0.226, 1.137), (0.0, -0.006467, 0.7592), (0.0, 0.226, 1.137), (0.0, 0.05438, 0.7599), (0.0, 0.09781, 0.7602), (0.0, 0.111, 1.136), (0.0, -0.03231, 0.1564), (0.0, 0.1971, 0.4811), (0.0, 0.1971, 0.4811), (0.0, 0.02847, 0.1553), (0.0, 0.08619, 0.1544), (0.0, 0.09341, 0.4764)], [], [(0, 4, 3, 1), (5, 11, 12, 13, 10, 1, 3, 7, 6), (11, 5, 2, 9), (10, 8, 0, 1), (10, 13, 19, 16), (12, 11, 17, 18), (11, 9, 15, 17), (13, 12, 18, 19), (8, 10, 16, 14), (7, 3, 21, 25), (5, 6, 24, 23), (2, 5, 23, 20), (6, 7, 25, 24), (3, 4, 22, 21)])
me_bone_002.polygons.foreach_set('material_index', [0, 0, 0, 0, 1, 1, 1, 1, 0, 1, 1, 1, 1, 0])
_uv = me_bone_002.uv_layers.new(name='UVMap')
_uv.uv.foreach_set('vector', [0.7367, 0.5637, 0.7367, 0.6416, 0.7262, 0.6416, 0.7262, 0.5637, 0.4857, 0.3681, 0.4855, 0.1597, 0.5, 0.159, 0.4989, 0.02931, 0.5374, 0.02727, 0.5357, 0.1756, 0.5374, 0.2535, 0.5028, 0.2567, 0.5051, 0.3676, 0.4855, 0.1597, 0.4857, 0.3681, 0.463, 0.3687, 0.4627, 0.1609, 0.7262, 0.4154, 0.7367, 0.4154, 0.7367, 0.5637, 0.7262, 0.5637, 0.9483, 0.4154, 0.9483, 0.4551, 0.9378, 0.4551, 0.9378, 0.4154, 0.6024, 0.9259, 0.6024, 0.9408, 0.5919, 0.9408, 0.5919, 0.9259, 0.6024, 0.9408, 0.5919, 0.9618, 0.5919, 0.9618, 0.5919, 0.9408, 0.8017, 0.6223, 0.8017, 0.752, 0.7912, 0.752, 0.7912, 0.6223, 0.4642, 0.7715, 0.4642, 0.7715, 0.4642, 0.7715, 0.4642, 0.7715, 0.3992, 0.9727, 0.3992, 0.937, 0.4097, 0.937, 0.4097, 0.9727, 0.9149, 0.3171, 0.9149, 0.2972, 0.9254, 0.2972, 0.9254, 0.3171, 0.9254, 0.338, 0.9149, 0.3171, 0.9254, 0.3171, 0.9254, 0.338, 0.3992, 0.8825, 0.3992, 0.7715, 0.4097, 0.7715, 0.4097, 0.8825, 0.4642, 0.8261, 0.4642, 0.8261, 0.4642, 0.8261, 0.4642, 0.8261])
me_bone_002.materials.append(mat_hilt)
me_bone_002.materials.append(mat_material_001)
me_bone_002.update()
me_bone_003 = bpy.data.meshes.new('Bone.003')
me_bone_003.from_pydata([(3.05e-19, 0.003795, 0.9986), (-3.995e-17, 0.2284, 1.18), (-6.257e-17, 0.02349, 1.282), (-1.105e-16, 0.2577, 1.498), (-1.772e-16, 0.287, 1.798), (-0.03041, 0.06462, 0.9986), (-0.03041, 0.08431, 1.282), (-0.03032, 0.2284, 1.18), (-0.03032, 0.2577, 1.498), (-0.03032, 0.287, 1.798), (-3.047e-17, 0.226, 1.137), (-4.364e-17, -0.006467, 0.7592), (-0.03032, 0.226, 1.137), (-0.03041, 0.05438, 0.7599), (-0.03039, 0.09781, 0.7602), (-0.03039, 0.111, 1.136), (-1.1e-16, 0.04055, 1.495), (-0.03041, 0.101, 1.49), (-0.03032, 0.2882, 1.819), (-0.03038, 0.1463, 1.486), (-0.02936, 0.1707, 1.826), (0.0, 0.2882, 1.819), (0.0, 0.04055, 1.495), (0.0, 0.101, 1.49), (0.0, 0.2882, 1.819), (0.0, 0.1463, 1.486), (0.0, 0.1707, 1.826), (0.0, 0.2882, 1.819), (0.0, 0.226, 1.137), (0.0, -0.006467, 0.7592), (0.0, 0.226, 1.137), (0.0, 0.05438, 0.7599), (0.0, 0.09781, 0.7602), (0.0, 0.111, 1.136)], [], [(0, 5, 13, 11), (0, 2, 6, 5), (2, 16, 17, 6), (1, 7, 8, 3), (4, 3, 8, 9), (1, 10, 12, 7), (13, 5, 6, 17, 19, 20, 18, 9, 8, 7, 12, 15, 14), (9, 18, 21, 4), (20, 19, 25, 26), (17, 16, 22, 23), (21, 18, 24, 27), (18, 20, 26, 24), (19, 17, 23, 25), (11, 13, 31, 29), (14, 15, 33, 32), (12, 10, 28, 30), (15, 12, 30, 33), (13, 14, 32, 31)])
me_bone_003.polygons.foreach_set('material_index', [1, 1, 1, 1, 1, 1, 1, 1, 0, 0, 1, 0, 0, 0, 0, 1, 0, 0])
_uv = me_bone_003.uv_layers.new(name='UVMap')
_uv.uv.foreach_set('vector', [0.3371, 0.3174, 0.3603, 0.3154, 0.3641, 0.3976, 0.3409, 0.3998, 0.3371, 0.3174, 0.3351, 0.2196, 0.3582, 0.2177, 0.3603, 0.3154, 0.3351, 0.2196, 0.3342, 0.1458, 0.3574, 0.1456, 0.3582, 0.2177, 0.7303, 0.2481, 0.7199, 0.2481, 0.7199, 0.1383, 0.7303, 0.1383, 0.7303, 0.03433, 0.7303, 0.1383, 0.7199, 0.1383, 0.7199, 0.03433, 0.7303, 0.2481, 0.7303, 0.2629, 0.7199, 0.2629, 0.7199, 0.2481, 0.3641, 0.3976, 0.3603, 0.3154, 0.3582, 0.2177, 0.3574, 0.1456, 0.3721, 0.1456, 0.3698, 0.0284, 0.408, 0.02727, 0.4082, 0.03432, 0.4077, 0.1384, 0.4077, 0.2482, 0.4082, 0.2629, 0.3712, 0.2667, 0.3781, 0.3962, 0.7199, 0.03433, 0.7199, 0.02727, 0.7303, 0.02727, 0.7303, 0.03433, 0.8829, 0.4154, 0.8833, 0.5326, 0.8728, 0.5326, 0.8728, 0.4154, 0.657, 0.942, 0.6674, 0.9211, 0.6674, 0.9211, 0.6674, 0.942, 0.4642, 0.9352, 0.4642, 0.9352, 0.4642, 0.9352, 0.4642, 0.9352, 0.936, 0.9424, 0.9363, 0.9018, 0.9464, 0.9018, 0.9464, 0.9424, 0.657, 0.9576, 0.657, 0.942, 0.6674, 0.942, 0.6674, 0.9576, 0.1127, 0.9723, 0.1022, 0.9513, 0.1127, 0.9513, 0.1127, 0.9723, 0.8562, 0.7519, 0.8562, 0.6223, 0.8667, 0.6223, 0.8667, 0.7519, 0.1955, 0.9414, 0.1955, 0.9414, 0.1955, 0.9414, 0.1955, 0.9414, 0.9378, 0.5492, 0.9379, 0.5096, 0.9483, 0.5096, 0.9483, 0.5492, 0.1022, 0.9513, 0.1022, 0.9364, 0.1127, 0.9364, 0.1127, 0.9513])
me_bone_003.materials.append(mat_material_001)
me_bone_003.materials.append(mat_hilt)
me_bone_003.update()
arm_armature = bpy.data.armatures.new('Armature')  # bones are not reproduced

# ---- objects
ob_tip = bpy.data.objects.new('Tip', me_tip)
ob_hilt = bpy.data.objects.new('Hilt', me_cube_002)
ob_4th = bpy.data.objects.new('4th', me_bone_001)
ob_3rd = bpy.data.objects.new('3rd', me_bone_002)
ob_2nd = bpy.data.objects.new('2nd', me_bone_003)
ob_armature = bpy.data.objects.new('Armature', arm_armature)

# ---- transforms, parenting, visibility, modifiers, constraints
ob_tip.parent = ob_armature
ob_tip.matrix_parent_inverse = Matrix(((1.0, -0.0, 0.0, -0.0), (-0.0, 1.0, -0.0, 0.0), (0.0, -0.0, 1.0, 2.372), (-0.0, 0.0, -0.0, 1.0)))
ob_tip.location = (0.0, 0.0, 0.0)
_vg = ob_tip.vertex_groups.new(name='Tip')
for _i, _w in zip([0, 1, 2, 3, 4, 5, 6, 7, 8, 9, 10, 11, 12, 13, 14, 15, 16, 17, 18, 19, 20, 21, 22, 23, 24, 25, 26, 27, 28, 29], [1.0, 0.9999, 0.9998, 0.9999, 1.0, 1.0, 1.0, 1.0, 1.0, 1.0, 1.0, 0.9999, 0.9998, 1.0, 1.0, 1.0, 1.0, 1.0, 0.9998, 0.9998, 1.0, 1.0, 1.0, 1.0, 0.9998, 0.9998, 1.0, 1.0, 1.0, 1.0]): _vg.add([_i], _w, 'REPLACE')
_vg = ob_tip.vertex_groups.new(name='Hilt')
_vg = ob_tip.vertex_groups.new(name='4th')
_vg = ob_tip.vertex_groups.new(name='3rd')
_vg = ob_tip.vertex_groups.new(name='2nd')
_m = ob_tip.modifiers.new('Mirror', 'MIRROR')
_m.use_clip = True
_m.use_mirror_merge = False
_m = ob_tip.modifiers.new('Armature', 'ARMATURE')
_m.object = ob_armature
ob_hilt.parent = ob_armature
ob_hilt.matrix_parent_inverse = Matrix(((1.0, -0.0, 0.0, -0.0), (-0.0, 1.0, -0.0, 0.0), (0.0, -0.0, 1.0, 2.372), (-0.0, 0.0, -0.0, 1.0)))
ob_hilt.location = (0.0, 0.0, 0.0)
_vg = ob_hilt.vertex_groups.new(name='Hilt')
for _i, _w in zip([0, 1, 2, 3, 4, 5, 6, 7, 8, 9, 10, 11, 12, 13, 14, 15, 16, 17, 18, 19, 20, 21, 22, 23, 24, 25, 26, 27, 28, 29, 30, 31, 32, 33, 34, 35, 36, 37, 38, 39, 40, 41, 42, 43, 44, 45, 46, 47, 48, 49, 50, 51, 52, 53, 54, 55, 56, 57, 58, 59, 60, 61, 62, 63, 64, 65, 66, 67, 68, 69, 70, 71, 72, 73, 74, 75, 76, 77, 78, 79, 80, 81, 82, 83, 84, 85, 86, 87, 88, 89, 90, 91, 92, 93, 94, 95, 96, 97, 98, 99, 100, 101, 102, 103, 104, 105, 106, 107, 108, 109, 110, 111, 112, 113, 114, 115, 116, 117, 118, 119, 120, 121, 122, 123, 124, 125, 126, 127, 128, 129, 130, 131, 132, 133, 134, 135, 136, 137, 138, 139, 140, 141, 142, 143, 144, 145, 146, 147, 148, 149, 150, 151, 152, 153, 154, 155, 156, 157, 158, 159, 160, 161, 162, 163, 164, 165, 166, 167, 168, 169, 170, 171, 172, 173, 174, 175, 176, 177, 178, 179, 180, 181, 182, 183, 184, 185, 186, 187, 188, 189, 190, 191, 192, 193, 194, 195, 196, 197, 198, 199, 200, 201, 202, 203, 204, 205, 206, 207, 208, 209, 210, 211, 212, 213, 214, 215, 216, 217, 218, 219, 220, 221, 222, 223, 224, 225, 226, 227, 228, 229], [1.0, 1.0, 1.0, 1.0, 1.0, 1.0, 1.0, 0.9999, 0.9968, 0.9845, 0.9976, 1.0, 0.9987, 1.0, 1.0, 0.9961, 0.9998, 0.9998, 0.9981, 0.9999, 0.9978, 0.998, 1.0, 1.0, 1.0, 1.0, 1.0, 1.0, 1.0, 0.9998, 1.0, 1.0, 1.0, 0.9989, 1.0, 1.0, 1.0, 1.0, 1.0, 1.0, 1.0, 1.0, 1.0, 1.0, 1.0, 1.0, 1.0, 1.0, 1.0, 1.0, 1.0, 1.0, 1.0, 1.0, 1.0, 1.0, 1.0, 1.0, 1.0, 1.0, 1.0, 1.0, 1.0, 1.0, 1.0, 1.0, 1.0, 1.0, 1.0, 1.0, 1.0, 1.0, 1.0, 1.0, 1.0, 1.0, 1.0, 1.0, 1.0, 1.0, 1.0, 1.0, 1.0, 1.0, 1.0, 1.0, 1.0, 0.9986, 1.0, 1.0, 0.9999, 0.9998, 0.9995, 0.9991, 0.9943, 1.0, 0.9999, 0.9994, 0.9984, 0.9967, 1.0, 1.0, 1.0, 1.0, 1.0, 1.0, 1.0, 1.0, 1.0, 1.0, 1.0, 1.0, 1.0, 1.0, 1.0, 1.0, 1.0, 0.9984, 1.0, 0.9999, 0.9998, 0.9996, 0.9995, 0.9978, 0.9997, 0.9999, 0.9998, 0.9998, 0.9987, 0.9992, 1.0, 0.9998, 1.0, 1.0, 0.9999, 0.9999, 0.999, 0.9994, 1.0, 0.9996, 1.0, 1.0, 1.0, 1.0, 0.9999, 0.9998, 1.0, 0.9999, 1.0, 1.0, 1.0, 1.0, 0.9998, 0.9998, 1.0, 1.0, 1.0, 1.0, 1.0, 1.0, 1.0, 1.0, 1.0, 1.0, 1.0, 1.0, 1.0, 1.0, 1.0, 1.0, 1.0, 1.0, 1.0, 1.0, 1.0, 1.0, 1.0, 1.0, 1.0, 1.0, 1.0, 1.0, 1.0, 1.0, 1.0, 1.0, 1.0, 1.0, 1.0, 1.0, 1.0, 1.0, 1.0, 1.0, 1.0, 0.999, 1.0, 1.0, 1.0, 1.0, 1.0, 1.0, 1.0, 1.0, 1.0, 1.0, 1.0, 1.0, 1.0, 1.0, 1.0, 1.0, 1.0, 1.0, 1.0, 1.0, 1.0, 1.0, 1.0, 1.0, 1.0, 1.0, 1.0, 1.0, 1.0, 1.0, 1.0, 1.0, 1.0, 1.0]): _vg.add([_i], _w, 'REPLACE')
_vg = ob_hilt.vertex_groups.new(name='4th')
_vg = ob_hilt.vertex_groups.new(name='3rd')
_vg = ob_hilt.vertex_groups.new(name='2nd')
_vg = ob_hilt.vertex_groups.new(name='Tip')
_m = ob_hilt.modifiers.new('Mirror', 'MIRROR')
_m.use_clip = True
_m.use_mirror_merge = False
_m = ob_hilt.modifiers.new('Armature', 'ARMATURE')
_m.object = ob_armature
ob_4th.parent = ob_armature
ob_4th.matrix_parent_inverse = Matrix(((1.0, -0.0, 0.0, -0.0), (-0.0, 1.0, -0.0, 0.0), (0.0, -0.0, 1.0, 2.372), (-0.0, 0.0, -0.0, 1.0)))
ob_4th.location = (0.0, 0.0, 0.0)
_vg = ob_4th.vertex_groups.new(name='4th')
for _i, _w in zip([0, 1, 2, 3, 4, 5, 6, 7, 8, 9, 10, 11, 12, 13, 14, 15, 16, 17, 18, 19, 20, 21, 22, 23, 24, 25, 26, 27, 28, 29, 30, 31, 32], [0.9952, 0.9999, 0.9986, 0.9998, 0.9952, 0.9985, 0.9977, 0.9978, 0.9895, 0.9888, 0.9876, 0.9994, 0.9997, 0.9747, 0.9748, 0.9996, 0.9992, 0.9808, 0.9747, 0.9992, 0.9808, 0.9997, 0.9996, 0.9992, 0.9977, 0.9978, 0.9994, 0.9876, 0.9994, 0.9895, 0.9888, 0.9876, 0.9876]): _vg.add([_i], _w, 'REPLACE')
_vg = ob_4th.vertex_groups.new(name='Hilt')
_vg = ob_4th.vertex_groups.new(name='3rd')
_vg = ob_4th.vertex_groups.new(name='2nd')
_vg = ob_4th.vertex_groups.new(name='Tip')
_m = ob_4th.modifiers.new('Mirror', 'MIRROR')
_m.use_clip = True
_m.use_mirror_merge = False
_m = ob_4th.modifiers.new('Armature', 'ARMATURE')
_m.object = ob_armature
ob_3rd.parent = ob_armature
ob_3rd.matrix_parent_inverse = Matrix(((1.0, -0.0, 0.0, -0.0), (-0.0, 1.0, -0.0, 0.0), (0.0, -0.0, 1.0, 2.372), (-0.0, 0.0, -0.0, 1.0)))
ob_3rd.location = (0.0, 0.0, 0.0)
_vg = ob_3rd.vertex_groups.new(name='3rd')
for _i, _w in zip([0, 1, 2, 3, 4, 5, 6, 7, 8, 9, 10, 11, 12, 13, 14, 15, 16, 17, 18, 19, 20, 21, 22, 23, 24, 25], [1.0, 1.0, 1.0, 1.0, 1.0, 1.0, 1.0, 1.0, 0.9997, 1.0, 0.9997, 1.0, 1.0, 0.9997, 0.9997, 1.0, 0.9997, 1.0, 1.0, 0.9997, 1.0, 1.0, 1.0, 1.0, 1.0, 1.0]): _vg.add([_i], _w, 'REPLACE')
_vg = ob_3rd.vertex_groups.new(name='Hilt')
_vg = ob_3rd.vertex_groups.new(name='4th')
_vg = ob_3rd.vertex_groups.new(name='2nd')
_vg = ob_3rd.vertex_groups.new(name='Tip')
_m = ob_3rd.modifiers.new('Mirror', 'MIRROR')
_m.use_clip = True
_m.use_mirror_merge = False
_m = ob_3rd.modifiers.new('Armature', 'ARMATURE')
_m.object = ob_armature
ob_2nd.parent = ob_armature
ob_2nd.matrix_parent_inverse = Matrix(((1.0, -0.0, 0.0, -0.0), (-0.0, 1.0, -0.0, 0.0), (0.0, -0.0, 1.0, 2.372), (-0.0, 0.0, -0.0, 1.0)))
ob_2nd.location = (0.0, 0.0, 0.0)
_vg = ob_2nd.vertex_groups.new(name='2nd')
for _i, _w in zip([0, 1, 2, 3, 4, 5, 6, 7, 8, 9, 10, 11, 12, 13, 14, 15, 16, 17, 18, 19, 20, 21, 22, 23, 24, 25, 26, 27, 28, 29, 30, 31, 32, 33], [0.9998, 1.0, 1.0, 1.0, 1.0, 0.9999, 1.0, 1.0, 1.0, 1.0, 1.0, 0.9922, 1.0, 0.9934, 0.9937, 1.0, 0.9999, 0.9999, 1.0, 1.0, 0.9999, 1.0, 0.9999, 0.9999, 1.0, 1.0, 0.9999, 1.0, 1.0, 0.9922, 1.0, 0.9934, 0.9937, 1.0]): _vg.add([_i], _w, 'REPLACE')
_vg = ob_2nd.vertex_groups.new(name='Hilt')
_vg = ob_2nd.vertex_groups.new(name='4th')
_vg = ob_2nd.vertex_groups.new(name='3rd')
_vg = ob_2nd.vertex_groups.new(name='Tip')
_m = ob_2nd.modifiers.new('Mirror', 'MIRROR')
_m.use_clip = True
_m.use_mirror_merge = False
_m = ob_2nd.modifiers.new('Armature', 'ARMATURE')
_m.object = ob_armature
ob_armature.location = (0.0, 0.0, -2.372)

# ---- collection membership
col_collection.objects.link(ob_tip)
col_collection.objects.link(ob_hilt)
col_collection.objects.link(ob_4th)
col_collection.objects.link(ob_3rd)
col_collection.objects.link(ob_2nd)
col_collection.objects.link(ob_armature)

# ---- scene / render settings (as saved in the file)
scene.frame_start = 1; scene.frame_end = 250; scene.frame_set(0)
scene.render.engine = 'BLENDER_EEVEE_NEXT'
scene.cycles.sampling_pattern = 'TABULATED_SOBOL'
bpy.context.view_layer.update()

# ---- added for rendering (the .blend has no active camera): camera
cam_auto = bpy.data.cameras.new('AutoCamera')
cam_auto.lens = 50.0
cam_auto.sensor_width = 36.0
cam_auto.clip_end = 1000.0
ob_auto_camera = bpy.data.objects.new('AutoCamera', cam_auto)
scene.collection.objects.link(ob_auto_camera)
ob_auto_camera.location = (4.6035, -5.4297, 3.6726)
ob_auto_camera.rotation_euler = (1.09748, -7.21219e-08, 0.694738)
scene.camera = ob_auto_camera
bpy.context.view_layer.update()
